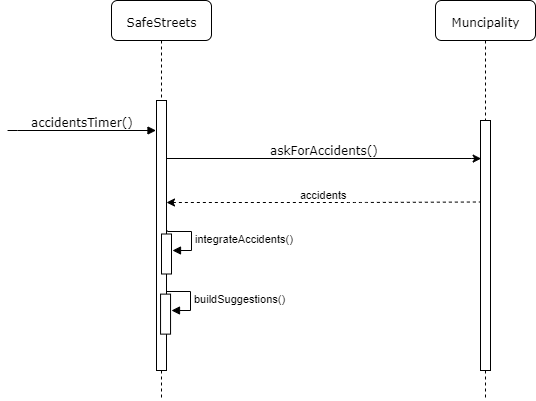

The diagram above was exported from draw.io. Its source (the exported page's mxGraphModel, read from the mxfile embedded in the PNG):
<mxGraphModel dx="566" dy="836" grid="1" gridSize="10" guides="1" tooltips="1" connect="1" arrows="1" fold="1" page="1" pageScale="1" pageWidth="850" pageHeight="1100" background="#ffffff" math="0" shadow="0">
  <root>
    <mxCell id="0" />
    <mxCell id="1" parent="0" />
    <mxCell id="7baba1c4bc27f4b0-3" value="Muncipality" style="shape=umlLifeline;perimeter=lifelinePerimeter;whiteSpace=wrap;html=1;container=1;collapsible=0;recursiveResize=0;outlineConnect=0;rounded=1;shadow=0;comic=0;labelBackgroundColor=none;strokeColor=#000000;strokeWidth=1;fillColor=#FFFFFF;fontFamily=Verdana;fontSize=12;fontColor=#000000;align=center;" parent="1" vertex="1">
      <mxGeometry x="554" y="90" width="100" height="400" as="geometry" />
    </mxCell>
    <mxCell id="7baba1c4bc27f4b0-13" value="" style="html=1;points=[];perimeter=orthogonalPerimeter;rounded=0;shadow=0;comic=0;labelBackgroundColor=none;strokeColor=#000000;strokeWidth=1;fillColor=#FFFFFF;fontFamily=Verdana;fontSize=12;fontColor=#000000;align=center;" parent="7baba1c4bc27f4b0-3" vertex="1">
      <mxGeometry x="45" y="120" width="10" height="250" as="geometry" />
    </mxCell>
    <mxCell id="7baba1c4bc27f4b0-8" value="SafeStreets" style="shape=umlLifeline;perimeter=lifelinePerimeter;whiteSpace=wrap;html=1;container=1;collapsible=0;recursiveResize=0;outlineConnect=0;rounded=1;shadow=0;comic=0;labelBackgroundColor=none;strokeColor=#000000;strokeWidth=1;fillColor=#FFFFFF;fontFamily=Verdana;fontSize=12;fontColor=#000000;align=center;" parent="1" vertex="1">
      <mxGeometry x="230" y="90" width="100" height="400" as="geometry" />
    </mxCell>
    <mxCell id="7baba1c4bc27f4b0-9" value="" style="html=1;points=[];perimeter=orthogonalPerimeter;rounded=0;shadow=0;comic=0;labelBackgroundColor=none;strokeColor=#000000;strokeWidth=1;fillColor=#FFFFFF;fontFamily=Verdana;fontSize=12;fontColor=#000000;align=center;" parent="7baba1c4bc27f4b0-8" vertex="1">
      <mxGeometry x="45" y="100" width="10" height="270" as="geometry" />
    </mxCell>
    <mxCell id="3QGxUKcly3QNmbj23gnv-6" value="" style="html=1;points=[];perimeter=orthogonalPerimeter;" parent="7baba1c4bc27f4b0-8" vertex="1">
      <mxGeometry x="49.05000000000001" y="293.62" width="10" height="40" as="geometry" />
    </mxCell>
    <mxCell id="3QGxUKcly3QNmbj23gnv-7" value="buildSuggestions()" style="edgeStyle=orthogonalEdgeStyle;html=1;align=left;spacingLeft=2;endArrow=block;rounded=0;entryX=1;entryY=0;" parent="7baba1c4bc27f4b0-8" edge="1">
      <mxGeometry relative="1" as="geometry">
        <mxPoint x="54.55000000000001" y="290.12" as="sourcePoint" />
        <Array as="points">
          <mxPoint x="79.05000000000001" y="290.62" />
        </Array>
        <mxPoint x="59.55000000000001" y="310.12" as="targetPoint" />
      </mxGeometry>
    </mxCell>
    <mxCell id="7baba1c4bc27f4b0-11" value="askForAccidents()" style="html=1;verticalAlign=bottom;endArrow=none;labelBackgroundColor=none;fontFamily=Verdana;fontSize=12;edgeStyle=elbowEdgeStyle;elbow=vertical;exitX=0.067;exitY=0;exitDx=0;exitDy=0;exitPerimeter=0;startArrow=classic;startFill=1;endFill=0;" parent="1" edge="1">
      <mxGeometry relative="1" as="geometry">
        <mxPoint x="599.6666666666665" y="248.09523809523807" as="sourcePoint" />
        <mxPoint x="285" y="248" as="targetPoint" />
        <Array as="points">
          <mxPoint x="495" y="248" />
        </Array>
      </mxGeometry>
    </mxCell>
    <mxCell id="c8W4nKSwttf3xgAVdofP-2" value="accidents" style="html=1;verticalAlign=bottom;endArrow=none;dashed=1;endSize=8;endFill=0;startArrow=classic;startFill=1;entryX=-0.011;entryY=0.518;entryDx=0;entryDy=0;entryPerimeter=0;" parent="1" edge="1">
      <mxGeometry relative="1" as="geometry">
        <mxPoint x="285" y="292" as="sourcePoint" />
        <mxPoint x="598.8899999999999" y="291.5000000000001" as="targetPoint" />
        <Array as="points">
          <mxPoint x="475" y="292" />
        </Array>
      </mxGeometry>
    </mxCell>
    <mxCell id="3QGxUKcly3QNmbj23gnv-1" value="accidentsTimer()" style="html=1;verticalAlign=bottom;endArrow=block;labelBackgroundColor=none;fontFamily=Verdana;fontSize=12;edgeStyle=elbowEdgeStyle;elbow=vertical;" parent="1" edge="1">
      <mxGeometry relative="1" as="geometry">
        <mxPoint x="126.5" y="220" as="sourcePoint" />
        <mxPoint x="274.5" y="220" as="targetPoint" />
        <Array as="points">
          <mxPoint x="126" y="220" />
          <mxPoint x="256" y="210" />
          <mxPoint x="256" y="170" />
        </Array>
      </mxGeometry>
    </mxCell>
    <mxCell id="3QGxUKcly3QNmbj23gnv-4" value="" style="html=1;points=[];perimeter=orthogonalPerimeter;" parent="1" vertex="1">
      <mxGeometry x="280" y="323.5" width="10" height="40" as="geometry" />
    </mxCell>
    <mxCell id="3QGxUKcly3QNmbj23gnv-5" value="integrateAccidents()" style="edgeStyle=orthogonalEdgeStyle;html=1;align=left;spacingLeft=2;endArrow=block;rounded=0;entryX=1;entryY=0;" parent="1" edge="1">
      <mxGeometry relative="1" as="geometry">
        <mxPoint x="285.5" y="320" as="sourcePoint" />
        <Array as="points">
          <mxPoint x="310" y="320.5" />
        </Array>
        <mxPoint x="290.5" y="340" as="targetPoint" />
      </mxGeometry>
    </mxCell>
  </root>
</mxGraphModel>